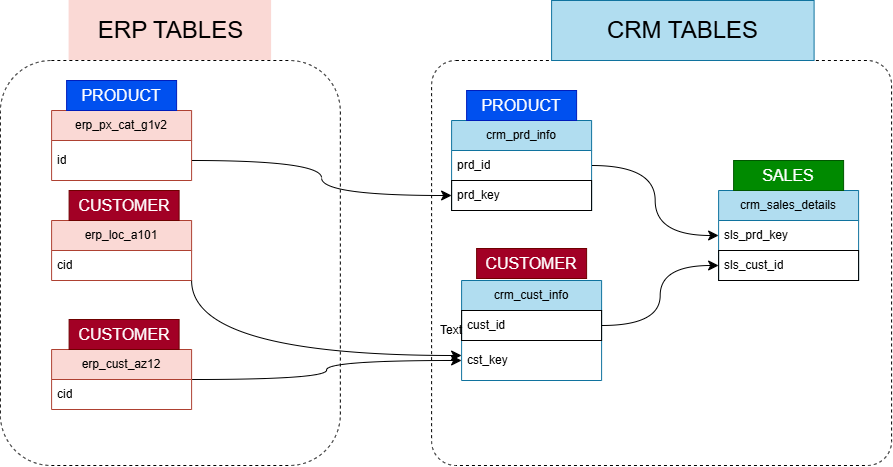

The diagram above was exported from draw.io. Its source (the exported page's mxGraphModel, read from the mxfile embedded in the PNG):
<mxGraphModel dx="1798" dy="850" grid="1" gridSize="10" guides="1" tooltips="1" connect="1" arrows="1" fold="1" page="1" pageScale="1" pageWidth="827" pageHeight="1169" math="0" shadow="0">
  <root>
    <mxCell id="0" />
    <mxCell id="1" parent="0" />
    <mxCell id="krFBezuKpIziVgw4br1G-1" parent="1" style="swimlane;fontStyle=0;childLayout=stackLayout;horizontal=1;startSize=30;horizontalStack=0;resizeParent=1;resizeParentMax=0;resizeLast=0;collapsible=1;marginBottom=0;whiteSpace=wrap;html=1;fillColor=#b1ddf0;strokeColor=#10739e;" value="crm_cust_info" vertex="1">
      <mxGeometry height="100" width="140" x="40" y="515" as="geometry" />
    </mxCell>
    <mxCell id="krFBezuKpIziVgw4br1G-2" parent="krFBezuKpIziVgw4br1G-1" style="text;strokeColor=default;fillColor=none;align=left;verticalAlign=middle;spacingLeft=4;spacingRight=4;overflow=hidden;points=[[0,0.5],[1,0.5]];portConstraint=eastwest;rotatable=0;whiteSpace=wrap;html=1;" value="cust_id" vertex="1">
      <mxGeometry height="30" width="140" y="30" as="geometry" />
    </mxCell>
    <mxCell id="krFBezuKpIziVgw4br1G-33" parent="krFBezuKpIziVgw4br1G-1" style="text;strokeColor=none;fillColor=none;align=left;verticalAlign=middle;spacingLeft=4;spacingRight=4;overflow=hidden;points=[[0,0.5],[1,0.5]];portConstraint=eastwest;rotatable=0;whiteSpace=wrap;html=1;" value="cst_key" vertex="1">
      <mxGeometry height="40" width="140" y="60" as="geometry" />
    </mxCell>
    <mxCell id="krFBezuKpIziVgw4br1G-5" parent="1" style="swimlane;fontStyle=0;childLayout=stackLayout;horizontal=1;startSize=30;horizontalStack=0;resizeParent=1;resizeParentMax=0;resizeLast=0;collapsible=1;marginBottom=0;whiteSpace=wrap;html=1;fillColor=#b1ddf0;strokeColor=#10739e;" value="crm_prd_info" vertex="1">
      <mxGeometry height="90" width="140" x="30" y="355" as="geometry" />
    </mxCell>
    <mxCell id="krFBezuKpIziVgw4br1G-6" parent="krFBezuKpIziVgw4br1G-5" style="text;strokeColor=none;fillColor=none;align=left;verticalAlign=middle;spacingLeft=4;spacingRight=4;overflow=hidden;points=[[0,0.5],[1,0.5]];portConstraint=eastwest;rotatable=0;whiteSpace=wrap;html=1;" value="prd_id" vertex="1">
      <mxGeometry height="30" width="140" y="30" as="geometry" />
    </mxCell>
    <mxCell id="krFBezuKpIziVgw4br1G-42" parent="krFBezuKpIziVgw4br1G-5" style="text;strokeColor=default;fillColor=none;align=left;verticalAlign=middle;spacingLeft=4;spacingRight=4;overflow=hidden;points=[[0,0.5],[1,0.5]];portConstraint=eastwest;rotatable=0;whiteSpace=wrap;html=1;" value="prd_key" vertex="1">
      <mxGeometry height="30" width="140" y="60" as="geometry" />
    </mxCell>
    <mxCell id="krFBezuKpIziVgw4br1G-7" parent="1" style="swimlane;fontStyle=0;childLayout=stackLayout;horizontal=1;startSize=30;horizontalStack=0;resizeParent=1;resizeParentMax=0;resizeLast=0;collapsible=1;marginBottom=0;whiteSpace=wrap;html=1;fillColor=#b1ddf0;strokeColor=#10739e;" value="crm_sales_details" vertex="1">
      <mxGeometry height="90" width="140" x="297" y="425" as="geometry" />
    </mxCell>
    <mxCell id="krFBezuKpIziVgw4br1G-8" parent="krFBezuKpIziVgw4br1G-7" style="text;strokeColor=none;fillColor=none;align=left;verticalAlign=middle;spacingLeft=4;spacingRight=4;overflow=hidden;points=[[0,0.5],[1,0.5]];portConstraint=eastwest;rotatable=0;whiteSpace=wrap;html=1;" value="sls_prd_key" vertex="1">
      <mxGeometry height="30" width="140" y="30" as="geometry" />
    </mxCell>
    <mxCell id="krFBezuKpIziVgw4br1G-32" parent="krFBezuKpIziVgw4br1G-7" style="text;strokeColor=default;fillColor=none;align=left;verticalAlign=middle;spacingLeft=4;spacingRight=4;overflow=hidden;points=[[0,0.5],[1,0.5]];portConstraint=eastwest;rotatable=0;whiteSpace=wrap;html=1;" value="sls_cust_id" vertex="1">
      <mxGeometry height="30" width="140" y="60" as="geometry" />
    </mxCell>
    <mxCell id="krFBezuKpIziVgw4br1G-40" edge="1" parent="1" source="krFBezuKpIziVgw4br1G-9" style="edgeStyle=orthogonalEdgeStyle;curved=1;rounded=0;orthogonalLoop=1;jettySize=auto;html=1;fontSize=12;startSize=8;endSize=8;entryX=0;entryY=0.5;entryDx=0;entryDy=0;" target="krFBezuKpIziVgw4br1G-33">
      <mxGeometry relative="1" as="geometry">
        <mxPoint x="10" y="590" as="targetPoint" />
      </mxGeometry>
    </mxCell>
    <mxCell id="krFBezuKpIziVgw4br1G-9" parent="1" style="swimlane;fontStyle=0;childLayout=stackLayout;horizontal=1;startSize=30;horizontalStack=0;resizeParent=1;resizeParentMax=0;resizeLast=0;collapsible=1;marginBottom=0;whiteSpace=wrap;html=1;fillColor=#fad9d5;strokeColor=#ae4132;" value="erp_cust_az12" vertex="1">
      <mxGeometry height="60" width="140" x="-370" y="584" as="geometry" />
    </mxCell>
    <mxCell id="krFBezuKpIziVgw4br1G-10" parent="krFBezuKpIziVgw4br1G-9" style="text;strokeColor=none;fillColor=none;align=left;verticalAlign=middle;spacingLeft=4;spacingRight=4;overflow=hidden;points=[[0,0.5],[1,0.5]];portConstraint=eastwest;rotatable=0;whiteSpace=wrap;html=1;" value="cid" vertex="1">
      <mxGeometry height="30" width="140" y="30" as="geometry" />
    </mxCell>
    <mxCell id="krFBezuKpIziVgw4br1G-41" edge="1" parent="1" source="krFBezuKpIziVgw4br1G-14" style="edgeStyle=orthogonalEdgeStyle;curved=1;rounded=0;orthogonalLoop=1;jettySize=auto;html=1;entryX=0;entryY=0.75;entryDx=0;entryDy=0;fontSize=12;startSize=8;endSize=8;exitX=1;exitY=1;exitDx=0;exitDy=0;" target="krFBezuKpIziVgw4br1G-1">
      <mxGeometry relative="1" as="geometry" />
    </mxCell>
    <mxCell id="krFBezuKpIziVgw4br1G-14" parent="1" style="swimlane;fontStyle=0;childLayout=stackLayout;horizontal=1;startSize=30;horizontalStack=0;resizeParent=1;resizeParentMax=0;resizeLast=0;collapsible=1;marginBottom=0;whiteSpace=wrap;html=1;fillColor=#fad9d5;strokeColor=#ae4132;" value="erp_loc_a101" vertex="1">
      <mxGeometry height="60" width="140" x="-370" y="455" as="geometry" />
    </mxCell>
    <mxCell id="krFBezuKpIziVgw4br1G-15" parent="krFBezuKpIziVgw4br1G-14" style="text;strokeColor=none;fillColor=none;align=left;verticalAlign=middle;spacingLeft=4;spacingRight=4;overflow=hidden;points=[[0,0.5],[1,0.5]];portConstraint=eastwest;rotatable=0;whiteSpace=wrap;html=1;" value="cid" vertex="1">
      <mxGeometry height="30" width="140" y="30" as="geometry" />
    </mxCell>
    <mxCell id="krFBezuKpIziVgw4br1G-18" parent="1" style="swimlane;fontStyle=0;childLayout=stackLayout;horizontal=1;startSize=30;horizontalStack=0;resizeParent=1;resizeParentMax=0;resizeLast=0;collapsible=1;marginBottom=0;whiteSpace=wrap;html=1;fillColor=#fad9d5;strokeColor=#ae4132;" value="erp_px_cat_g1v2" vertex="1">
      <mxGeometry height="70" width="140" x="-370" y="345" as="geometry" />
    </mxCell>
    <mxCell id="krFBezuKpIziVgw4br1G-19" parent="krFBezuKpIziVgw4br1G-18" style="text;strokeColor=none;fillColor=none;align=left;verticalAlign=middle;spacingLeft=4;spacingRight=4;overflow=hidden;points=[[0,0.5],[1,0.5]];portConstraint=eastwest;rotatable=0;whiteSpace=wrap;html=1;" value="id" vertex="1">
      <mxGeometry height="40" width="140" y="30" as="geometry" />
    </mxCell>
    <mxCell id="krFBezuKpIziVgw4br1G-23" parent="1" style="text;html=1;whiteSpace=wrap;strokeColor=none;fillColor=#fad9d5;align=center;verticalAlign=middle;rounded=0;gradientColor=none;" value="&lt;font style=&quot;font-size: 24px;&quot;&gt;ERP TABLES&lt;/font&gt;" vertex="1">
      <mxGeometry height="60" width="202.5" x="-352.5" y="235" as="geometry" />
    </mxCell>
    <mxCell id="krFBezuKpIziVgw4br1G-28" edge="1" parent="1" source="krFBezuKpIziVgw4br1G-2" style="edgeStyle=orthogonalEdgeStyle;curved=1;rounded=0;orthogonalLoop=1;jettySize=auto;html=1;entryX=0;entryY=0.5;entryDx=0;entryDy=0;fontSize=12;startSize=8;endSize=8;endArrow=classic;endFill=1;" target="krFBezuKpIziVgw4br1G-32">
      <mxGeometry relative="1" as="geometry" />
    </mxCell>
    <mxCell id="krFBezuKpIziVgw4br1G-29" edge="1" parent="1" source="krFBezuKpIziVgw4br1G-6" style="edgeStyle=orthogonalEdgeStyle;rounded=0;orthogonalLoop=1;jettySize=auto;html=1;fontSize=12;startSize=8;endSize=8;curved=1;entryX=0;entryY=0.5;entryDx=0;entryDy=0;" target="krFBezuKpIziVgw4br1G-7">
      <mxGeometry relative="1" as="geometry">
        <mxPoint x="290" y="445" as="targetPoint" />
      </mxGeometry>
    </mxCell>
    <mxCell id="krFBezuKpIziVgw4br1G-43" edge="1" parent="1" source="krFBezuKpIziVgw4br1G-19" style="edgeStyle=orthogonalEdgeStyle;curved=1;rounded=0;orthogonalLoop=1;jettySize=auto;html=1;entryX=0;entryY=0.5;entryDx=0;entryDy=0;fontSize=12;startSize=8;endSize=8;" target="krFBezuKpIziVgw4br1G-42">
      <mxGeometry relative="1" as="geometry" />
    </mxCell>
    <mxCell id="krFBezuKpIziVgw4br1G-44" parent="1" style="rounded=1;whiteSpace=wrap;html=1;fillColor=none;dashed=1;" value="" vertex="1">
      <mxGeometry height="405" width="340" x="-421.25" y="295" as="geometry" />
    </mxCell>
    <mxCell id="krFBezuKpIziVgw4br1G-45" parent="1" style="rounded=1;whiteSpace=wrap;html=1;fillColor=none;dashed=1;arcSize=6;" value="" vertex="1">
      <mxGeometry height="405" width="460" x="10" y="295" as="geometry" />
    </mxCell>
    <mxCell id="krFBezuKpIziVgw4br1G-46" parent="1" style="text;html=1;whiteSpace=wrap;strokeColor=#10739e;fillColor=#b1ddf0;align=center;verticalAlign=middle;rounded=0;" value="&lt;font style=&quot;font-size: 24px;&quot;&gt;CRM TABLES&lt;/font&gt;" vertex="1">
      <mxGeometry height="60" width="262.5" x="130" y="235" as="geometry" />
    </mxCell>
    <mxCell id="X-lFdoC-gNh6mc3jVHJ9-1" parent="1" style="text;html=1;whiteSpace=wrap;strokeColor=none;fillColor=none;align=center;verticalAlign=middle;rounded=0;" value="Text" vertex="1">
      <mxGeometry height="30" width="60" y="550" as="geometry" />
    </mxCell>
    <mxCell id="X-lFdoC-gNh6mc3jVHJ9-2" parent="1" style="text;html=1;whiteSpace=wrap;strokeColor=#001DBC;fillColor=#0050ef;align=center;verticalAlign=middle;rounded=0;fontColor=#ffffff;" value="&lt;font style=&quot;font-size: 16px;&quot;&gt;PRODUCT&lt;/font&gt;" vertex="1">
      <mxGeometry height="30" width="110" x="-355" y="315" as="geometry" />
    </mxCell>
    <mxCell id="X-lFdoC-gNh6mc3jVHJ9-9" parent="1" style="text;html=1;whiteSpace=wrap;strokeColor=#001DBC;fillColor=#0050ef;align=center;verticalAlign=middle;rounded=0;fontColor=#ffffff;" value="&lt;font style=&quot;font-size: 16px;&quot;&gt;PRODUCT&lt;/font&gt;" vertex="1">
      <mxGeometry height="30" width="110" x="45" y="325" as="geometry" />
    </mxCell>
    <mxCell id="X-lFdoC-gNh6mc3jVHJ9-10" parent="1" style="text;html=1;whiteSpace=wrap;strokeColor=#6F0000;fillColor=#a20025;align=center;verticalAlign=middle;rounded=0;fontColor=#ffffff;" value="&lt;span style=&quot;font-size: 16px;&quot;&gt;CUSTOMER&lt;/span&gt;" vertex="1">
      <mxGeometry height="30" width="110" x="55" y="483" as="geometry" />
    </mxCell>
    <mxCell id="X-lFdoC-gNh6mc3jVHJ9-11" parent="1" style="text;html=1;whiteSpace=wrap;strokeColor=#6F0000;fillColor=#a20025;align=center;verticalAlign=middle;rounded=0;fontColor=#ffffff;" value="&lt;span style=&quot;font-size: 16px;&quot;&gt;CUSTOMER&lt;/span&gt;" vertex="1">
      <mxGeometry height="30" width="110" x="-352.5" y="554" as="geometry" />
    </mxCell>
    <mxCell id="X-lFdoC-gNh6mc3jVHJ9-12" parent="1" style="text;html=1;whiteSpace=wrap;strokeColor=#6F0000;fillColor=#a20025;align=center;verticalAlign=middle;rounded=0;fontColor=#ffffff;" value="&lt;span style=&quot;font-size: 16px;&quot;&gt;CUSTOMER&lt;/span&gt;" vertex="1">
      <mxGeometry height="30" width="110" x="-352.5" y="425" as="geometry" />
    </mxCell>
    <mxCell id="X-lFdoC-gNh6mc3jVHJ9-13" parent="1" style="text;html=1;whiteSpace=wrap;strokeColor=#005700;fillColor=#008a00;align=center;verticalAlign=middle;rounded=0;fontColor=#ffffff;" value="&lt;span style=&quot;font-size: 16px;&quot;&gt;SALES&lt;/span&gt;" vertex="1">
      <mxGeometry height="30" width="110" x="312" y="395" as="geometry" />
    </mxCell>
  </root>
</mxGraphModel>